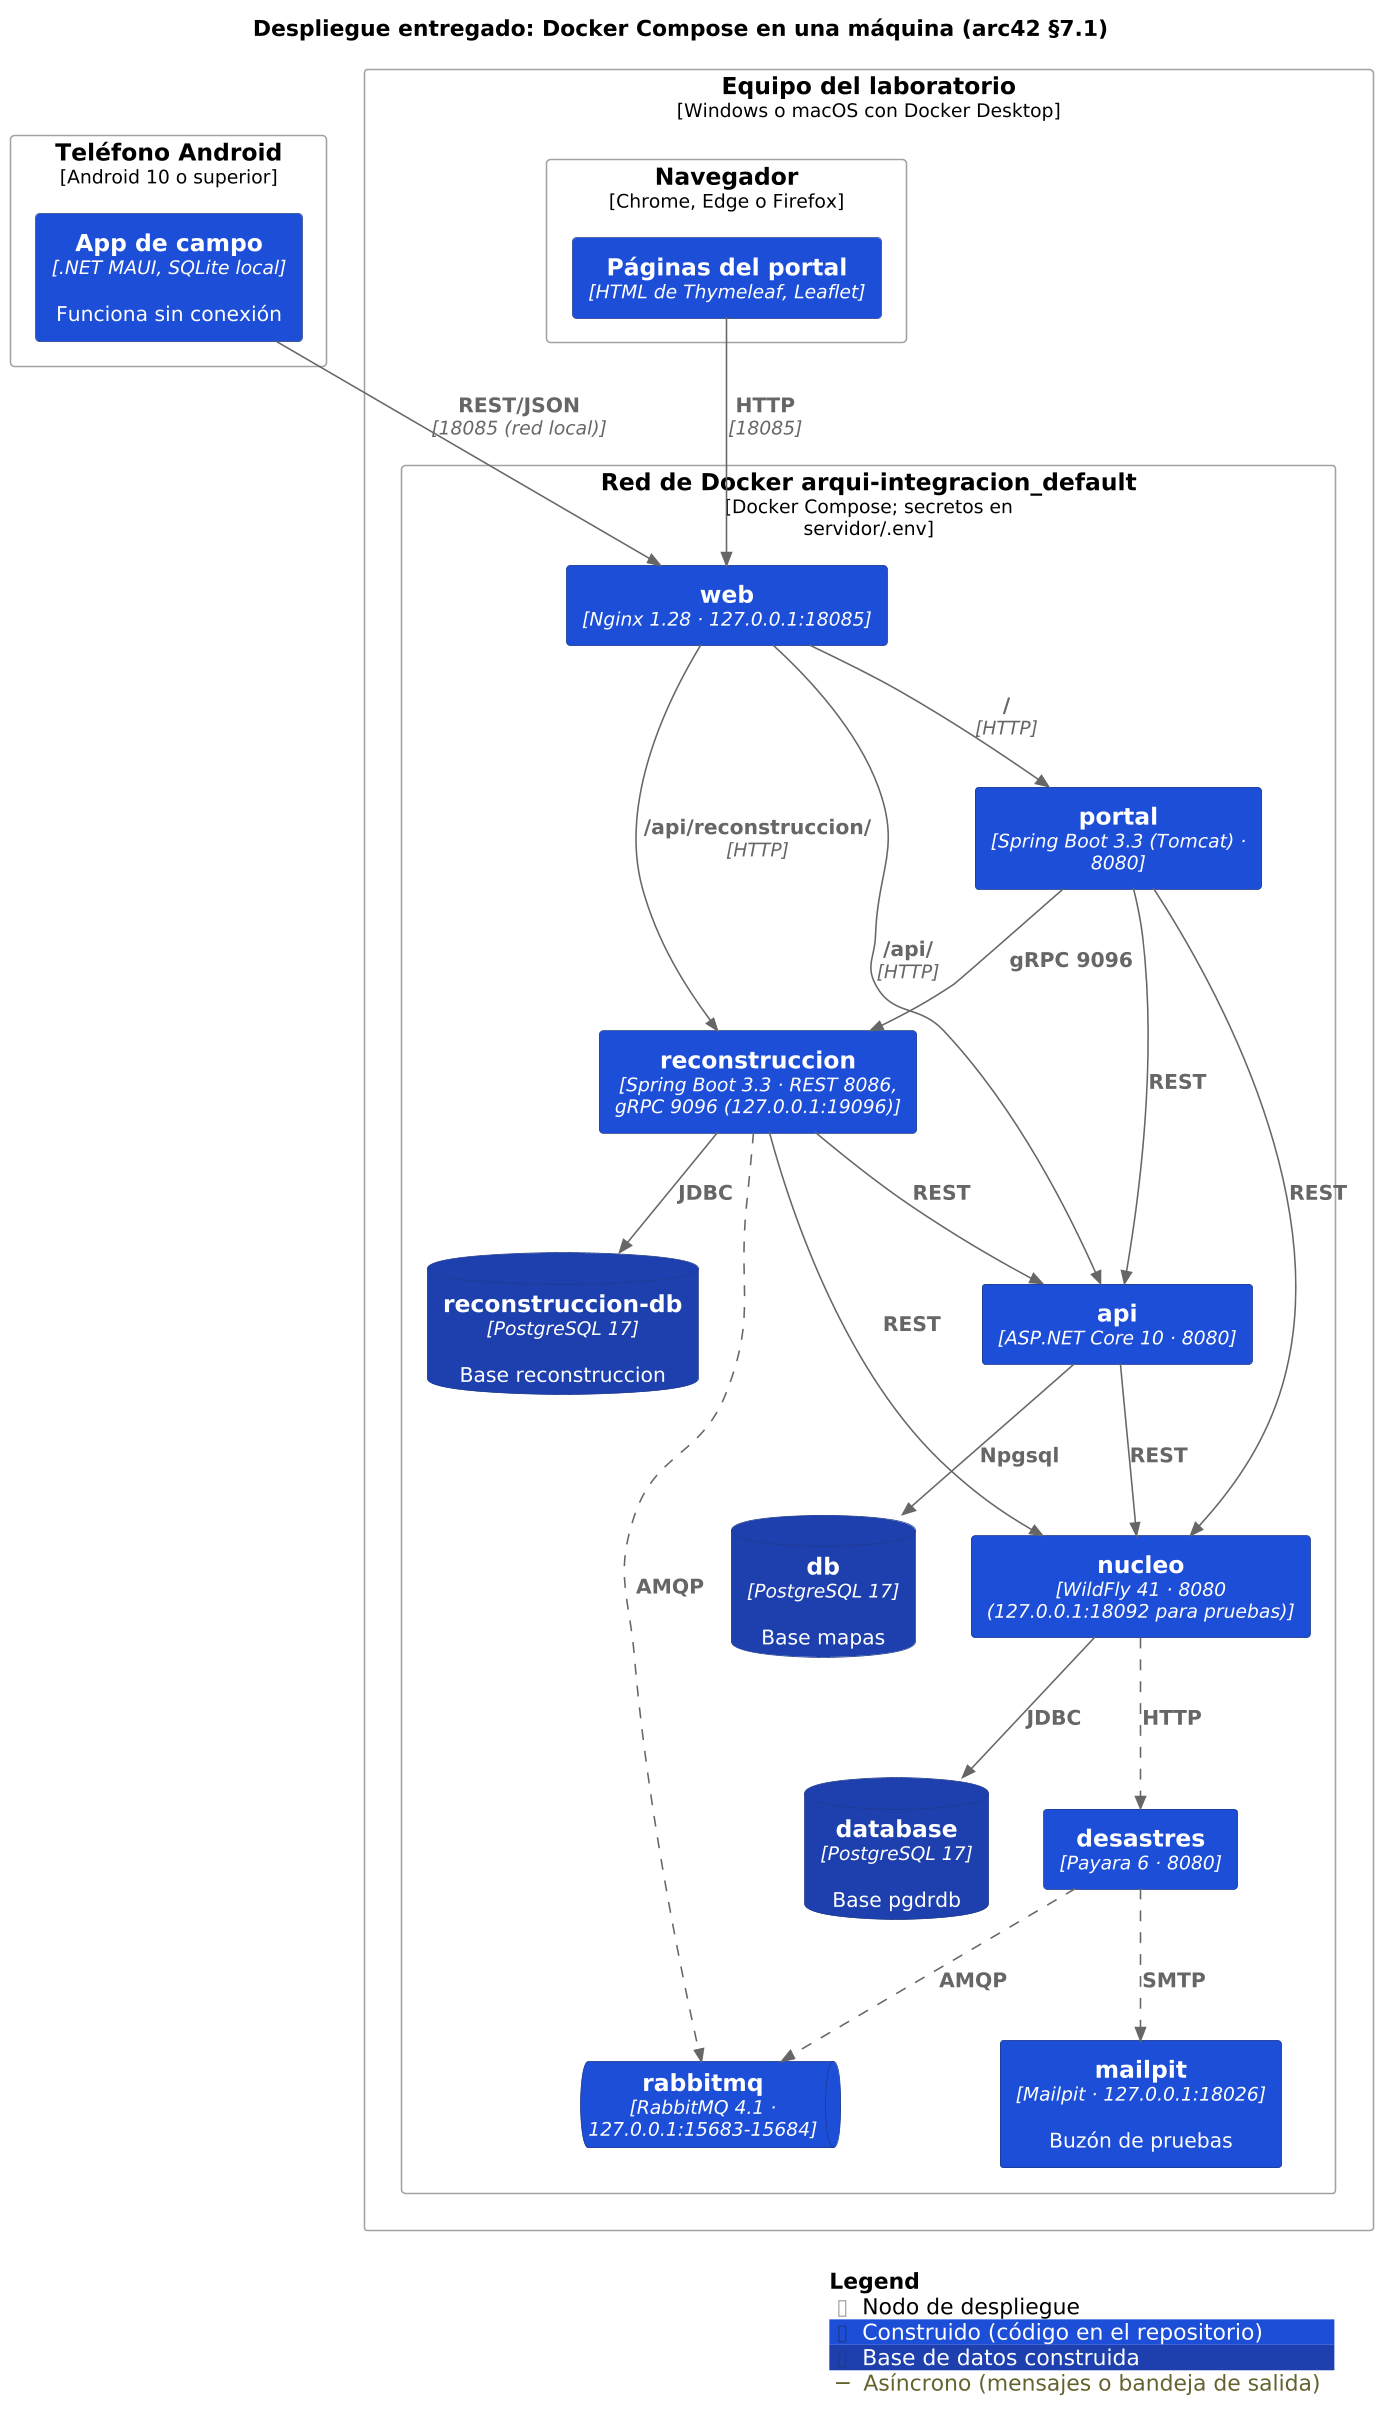

The diagram above was rendered by PlantUML. Its source (embedded in the PNG):
@startuml despliegue_entregado
!include <C4/C4_Deployment>
!include estilo.iuml
title Despliegue entregado: Docker Compose en una máquina (arc42 §7.1)

Deployment_Node(movil, "Teléfono Android", "Android 10 o superior") {
  Container(app, "App de campo", ".NET MAUI, SQLite local", "Funciona sin conexión", $tags="construido")
}
Deployment_Node(equipo, "Equipo del laboratorio", "Windows o macOS con Docker Desktop") {
  Deployment_Node(nav, "Navegador", "Chrome, Edge o Firefox") {
    Container(pagina, "Páginas del portal", "HTML de Thymeleaf, Leaflet", "", $tags="construido")
  }
  Deployment_Node(red, "Red de Docker arqui-integracion_default", "Docker Compose; secretos en servidor/.env") {
    Container(web, "web", "Nginx 1.28 · 127.0.0.1:18085", "", $tags="construido")
    Container(portal, "portal", "Spring Boot 3.3 (Tomcat) · 8080", "", $tags="construido")
    Container(nucleo, "nucleo", "WildFly 41 · 8080 (127.0.0.1:18092 para pruebas)", "", $tags="construido")
    ContainerDb(database, "database", "PostgreSQL 17", "Base pgdrdb", $tags="bd")
    Container(api, "api", "ASP.NET Core 10 · 8080", "", $tags="construido")
    ContainerDb(db, "db", "PostgreSQL 17", "Base mapas", $tags="bd")
    Container(rec, "reconstruccion", "Spring Boot 3.3 · REST 8086, gRPC 9096 (127.0.0.1:19096)", "", $tags="construido")
    ContainerDb(recdb, "reconstruccion-db", "PostgreSQL 17", "Base reconstruccion", $tags="bd")
    Container(desastres, "desastres", "Payara 6 · 8080", "", $tags="construido")
    ContainerQueue(rabbit, "rabbitmq", "RabbitMQ 4.1 · 127.0.0.1:15683-15684", "", $tags="construido")
    Container(mailpit, "mailpit", "Mailpit · 127.0.0.1:18026", "Buzón de pruebas", $tags="construido")
  }
}

Rel(pagina, web, "HTTP", "18085")
Rel(app, web, "REST/JSON", "18085 (red local)")
Rel(web, portal, "/", "HTTP")
Rel(web, api, "/api/", "HTTP")
Rel(web, rec, "/api/reconstruccion/", "HTTP")
Rel(portal, nucleo, "REST")
Rel(portal, api, "REST")
Rel(portal, rec, "gRPC 9096")
Rel(api, nucleo, "REST")
Rel(rec, nucleo, "REST")
Rel(rec, api, "REST")
Rel(nucleo, database, "JDBC")
Rel(api, db, "Npgsql")
Rel(rec, recdb, "JDBC")
Rel(nucleo, desastres, "HTTP", $tags="asincrono")
Rel(rec, rabbit, "AMQP", $tags="asincrono")
Rel(desastres, rabbit, "AMQP", $tags="asincrono")
Rel(desastres, mailpit, "SMTP", $tags="asincrono")
SHOW_LEGEND()
@enduml